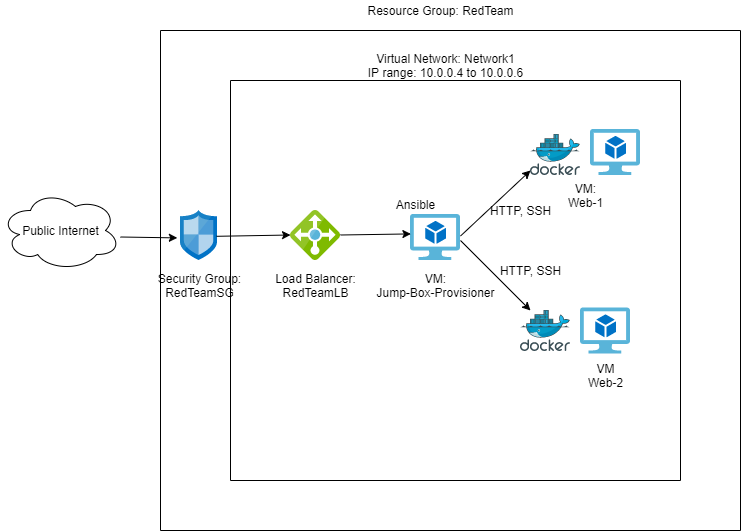

The diagram above was exported from draw.io. Its source (the exported page's mxGraphModel, read from the mxfile embedded in the PNG):
<mxGraphModel dx="1038" dy="579" grid="1" gridSize="10" guides="1" tooltips="1" connect="1" arrows="1" fold="1" page="1" pageScale="1" pageWidth="850" pageHeight="1100" math="0" shadow="0">
  <root>
    <mxCell id="0" />
    <mxCell id="1" parent="0" />
    <mxCell id="8WrORO0BvfENVxJ-t2Tl-2" value="" style="endArrow=none;html=1;" parent="1" edge="1">
      <mxGeometry width="50" height="50" relative="1" as="geometry">
        <mxPoint x="170" y="570" as="sourcePoint" />
        <mxPoint x="170" y="70" as="targetPoint" />
      </mxGeometry>
    </mxCell>
    <mxCell id="8WrORO0BvfENVxJ-t2Tl-3" value="" style="endArrow=none;html=1;" parent="1" edge="1">
      <mxGeometry width="50" height="50" relative="1" as="geometry">
        <mxPoint x="170" y="70" as="sourcePoint" />
        <mxPoint x="750" y="70" as="targetPoint" />
      </mxGeometry>
    </mxCell>
    <mxCell id="8WrORO0BvfENVxJ-t2Tl-4" value="" style="endArrow=none;html=1;" parent="1" edge="1">
      <mxGeometry width="50" height="50" relative="1" as="geometry">
        <mxPoint x="750" y="570" as="sourcePoint" />
        <mxPoint x="750" y="70" as="targetPoint" />
      </mxGeometry>
    </mxCell>
    <mxCell id="8WrORO0BvfENVxJ-t2Tl-5" value="" style="endArrow=none;html=1;" parent="1" edge="1">
      <mxGeometry width="50" height="50" relative="1" as="geometry">
        <mxPoint x="170" y="570" as="sourcePoint" />
        <mxPoint x="750" y="570" as="targetPoint" />
      </mxGeometry>
    </mxCell>
    <mxCell id="8WrORO0BvfENVxJ-t2Tl-6" value="Resource Group: RedTeam" style="text;html=1;resizable=0;autosize=1;align=center;verticalAlign=middle;points=[];fillColor=none;strokeColor=none;rounded=0;" parent="1" vertex="1">
      <mxGeometry x="370" y="40" width="160" height="20" as="geometry" />
    </mxCell>
    <mxCell id="8WrORO0BvfENVxJ-t2Tl-8" value="" style="endArrow=none;html=1;" parent="1" edge="1">
      <mxGeometry width="50" height="50" relative="1" as="geometry">
        <mxPoint x="240" y="520" as="sourcePoint" />
        <mxPoint x="240" y="120" as="targetPoint" />
      </mxGeometry>
    </mxCell>
    <mxCell id="8WrORO0BvfENVxJ-t2Tl-9" value="" style="endArrow=none;html=1;" parent="1" edge="1">
      <mxGeometry width="50" height="50" relative="1" as="geometry">
        <mxPoint x="690" y="520" as="sourcePoint" />
        <mxPoint x="690" y="120" as="targetPoint" />
      </mxGeometry>
    </mxCell>
    <mxCell id="8WrORO0BvfENVxJ-t2Tl-10" value="" style="endArrow=none;html=1;" parent="1" edge="1">
      <mxGeometry width="50" height="50" relative="1" as="geometry">
        <mxPoint x="240" y="120" as="sourcePoint" />
        <mxPoint x="690" y="120" as="targetPoint" />
      </mxGeometry>
    </mxCell>
    <mxCell id="8WrORO0BvfENVxJ-t2Tl-11" value="" style="endArrow=none;html=1;" parent="1" edge="1">
      <mxGeometry width="50" height="50" relative="1" as="geometry">
        <mxPoint x="240" y="520" as="sourcePoint" />
        <mxPoint x="690" y="520" as="targetPoint" />
      </mxGeometry>
    </mxCell>
    <mxCell id="8WrORO0BvfENVxJ-t2Tl-12" value="Virtual Network: Network1&lt;br&gt;IP range: 10.0.0.4 to 10.0.0.6" style="text;html=1;resizable=0;autosize=1;align=center;verticalAlign=middle;points=[];fillColor=none;strokeColor=none;rounded=0;" parent="1" vertex="1">
      <mxGeometry x="370" y="90" width="170" height="30" as="geometry" />
    </mxCell>
    <mxCell id="8WrORO0BvfENVxJ-t2Tl-13" value="" style="ellipse;shape=cloud;whiteSpace=wrap;html=1;" parent="1" vertex="1">
      <mxGeometry x="10" y="230" width="120" height="80" as="geometry" />
    </mxCell>
    <mxCell id="8WrORO0BvfENVxJ-t2Tl-7" value="Public Internet" style="text;html=1;resizable=0;autosize=1;align=center;verticalAlign=middle;points=[];fillColor=none;strokeColor=none;rounded=0;" parent="1" vertex="1">
      <mxGeometry x="25" y="260" width="90" height="20" as="geometry" />
    </mxCell>
    <mxCell id="8WrORO0BvfENVxJ-t2Tl-19" value="VM:&lt;br&gt;Web-1" style="text;html=1;resizable=0;autosize=1;align=center;verticalAlign=middle;points=[];fillColor=none;strokeColor=none;rounded=0;" parent="1" vertex="1">
      <mxGeometry x="570" y="220" width="50" height="30" as="geometry" />
    </mxCell>
    <mxCell id="8WrORO0BvfENVxJ-t2Tl-20" value="VM&lt;br&gt;Web-2" style="text;html=1;resizable=0;autosize=1;align=center;verticalAlign=middle;points=[];fillColor=none;strokeColor=none;rounded=0;" parent="1" vertex="1">
      <mxGeometry x="590" y="400" width="50" height="30" as="geometry" />
    </mxCell>
    <mxCell id="8WrORO0BvfENVxJ-t2Tl-21" value="" style="aspect=fixed;html=1;points=[];align=center;image;fontSize=12;image=img/lib/mscae/Virtual_Machine_2.svg;" parent="1" vertex="1">
      <mxGeometry x="590" y="347.5" width="50" height="46" as="geometry" />
    </mxCell>
    <mxCell id="8WrORO0BvfENVxJ-t2Tl-22" value="" style="aspect=fixed;html=1;points=[];align=center;image;fontSize=12;image=img/lib/mscae/Virtual_Machine_2.svg;" parent="1" vertex="1">
      <mxGeometry x="600" y="169" width="50" height="46" as="geometry" />
    </mxCell>
    <mxCell id="8WrORO0BvfENVxJ-t2Tl-23" value="" style="aspect=fixed;html=1;points=[];align=center;image;fontSize=12;image=img/lib/mscae/Network_Security_Groups_Classic.svg;" parent="1" vertex="1">
      <mxGeometry x="190" y="250" width="37" height="50" as="geometry" />
    </mxCell>
    <mxCell id="8WrORO0BvfENVxJ-t2Tl-24" value="Security Group:&lt;br&gt;RedTeamSG" style="text;html=1;resizable=0;autosize=1;align=center;verticalAlign=middle;points=[];fillColor=none;strokeColor=none;rounded=0;" parent="1" vertex="1">
      <mxGeometry x="158.5" y="310" width="100" height="30" as="geometry" />
    </mxCell>
    <mxCell id="8WrORO0BvfENVxJ-t2Tl-25" value="" style="aspect=fixed;html=1;points=[];align=center;image;fontSize=12;image=img/lib/mscae/Load_Balancer_feature.svg;" parent="1" vertex="1">
      <mxGeometry x="300" y="250" width="50" height="50" as="geometry" />
    </mxCell>
    <mxCell id="8WrORO0BvfENVxJ-t2Tl-26" value="Load Balancer:&lt;br&gt;RedTeamLB" style="text;html=1;resizable=0;autosize=1;align=center;verticalAlign=middle;points=[];fillColor=none;strokeColor=none;rounded=0;" parent="1" vertex="1">
      <mxGeometry x="275" y="310" width="100" height="30" as="geometry" />
    </mxCell>
    <mxCell id="8WrORO0BvfENVxJ-t2Tl-27" value="" style="aspect=fixed;html=1;points=[];align=center;image;fontSize=12;image=img/lib/mscae/Virtual_Machine_2.svg;" parent="1" vertex="1">
      <mxGeometry x="420" y="254" width="50" height="46" as="geometry" />
    </mxCell>
    <mxCell id="8WrORO0BvfENVxJ-t2Tl-28" value="VM:&lt;br&gt;Jump-Box-Provisioner" style="text;html=1;resizable=0;autosize=1;align=center;verticalAlign=middle;points=[];fillColor=none;strokeColor=none;rounded=0;" parent="1" vertex="1">
      <mxGeometry x="380" y="310" width="130" height="30" as="geometry" />
    </mxCell>
    <mxCell id="8WrORO0BvfENVxJ-t2Tl-29" value="" style="endArrow=classic;html=1;entryX=0.008;entryY=0.422;entryDx=0;entryDy=0;entryPerimeter=0;" parent="1" target="8WrORO0BvfENVxJ-t2Tl-27" edge="1">
      <mxGeometry width="50" height="50" relative="1" as="geometry">
        <mxPoint x="350" y="274.5" as="sourcePoint" />
        <mxPoint x="400" y="274.5" as="targetPoint" />
      </mxGeometry>
    </mxCell>
    <mxCell id="8WrORO0BvfENVxJ-t2Tl-30" value="" style="endArrow=classic;html=1;exitX=0.973;exitY=0.516;exitDx=0;exitDy=0;exitPerimeter=0;" parent="1" source="8WrORO0BvfENVxJ-t2Tl-23" edge="1">
      <mxGeometry width="50" height="50" relative="1" as="geometry">
        <mxPoint x="240" y="275" as="sourcePoint" />
        <mxPoint x="300" y="274.5" as="targetPoint" />
      </mxGeometry>
    </mxCell>
    <mxCell id="8WrORO0BvfENVxJ-t2Tl-31" value="" style="endArrow=classic;html=1;entryX=-0.086;entryY=0.548;entryDx=0;entryDy=0;entryPerimeter=0;" parent="1" target="8WrORO0BvfENVxJ-t2Tl-23" edge="1">
      <mxGeometry width="50" height="50" relative="1" as="geometry">
        <mxPoint x="130" y="276.5" as="sourcePoint" />
        <mxPoint x="175" y="276.5" as="targetPoint" />
      </mxGeometry>
    </mxCell>
    <mxCell id="8WrORO0BvfENVxJ-t2Tl-32" value="" style="endArrow=classic;html=1;" parent="1" edge="1">
      <mxGeometry width="50" height="50" relative="1" as="geometry">
        <mxPoint x="470" y="275.54" as="sourcePoint" />
        <mxPoint x="540" y="210" as="targetPoint" />
      </mxGeometry>
    </mxCell>
    <mxCell id="8WrORO0BvfENVxJ-t2Tl-33" value="" style="endArrow=classic;html=1;" parent="1" edge="1">
      <mxGeometry width="50" height="50" relative="1" as="geometry">
        <mxPoint x="470" y="279.99999999999994" as="sourcePoint" />
        <mxPoint x="540" y="350" as="targetPoint" />
        <Array as="points">
          <mxPoint x="540" y="350" />
        </Array>
      </mxGeometry>
    </mxCell>
    <mxCell id="8WrORO0BvfENVxJ-t2Tl-34" value="" style="aspect=fixed;html=1;points=[];align=center;image;fontSize=12;image=img/lib/mscae/Docker.svg;" parent="1" vertex="1">
      <mxGeometry x="540" y="174" width="50" height="41" as="geometry" />
    </mxCell>
    <mxCell id="8WrORO0BvfENVxJ-t2Tl-35" value="" style="aspect=fixed;html=1;points=[];align=center;image;fontSize=12;image=img/lib/mscae/Docker.svg;" parent="1" vertex="1">
      <mxGeometry x="530" y="350" width="50" height="41" as="geometry" />
    </mxCell>
    <mxCell id="8WrORO0BvfENVxJ-t2Tl-36" value="Ansible" style="text;html=1;resizable=0;autosize=1;align=center;verticalAlign=middle;points=[];fillColor=none;strokeColor=none;rounded=0;" parent="1" vertex="1">
      <mxGeometry x="400" y="234" width="50" height="20" as="geometry" />
    </mxCell>
    <mxCell id="8WrORO0BvfENVxJ-t2Tl-37" value="HTTP, SSH" style="text;html=1;resizable=0;autosize=1;align=center;verticalAlign=middle;points=[];fillColor=none;strokeColor=none;rounded=0;" parent="1" vertex="1">
      <mxGeometry x="490" y="240" width="80" height="20" as="geometry" />
    </mxCell>
    <mxCell id="8WrORO0BvfENVxJ-t2Tl-39" value="HTTP, SSH" style="text;html=1;resizable=0;autosize=1;align=center;verticalAlign=middle;points=[];fillColor=none;strokeColor=none;rounded=0;" parent="1" vertex="1">
      <mxGeometry x="500" y="300" width="80" height="20" as="geometry" />
    </mxCell>
  </root>
</mxGraphModel>